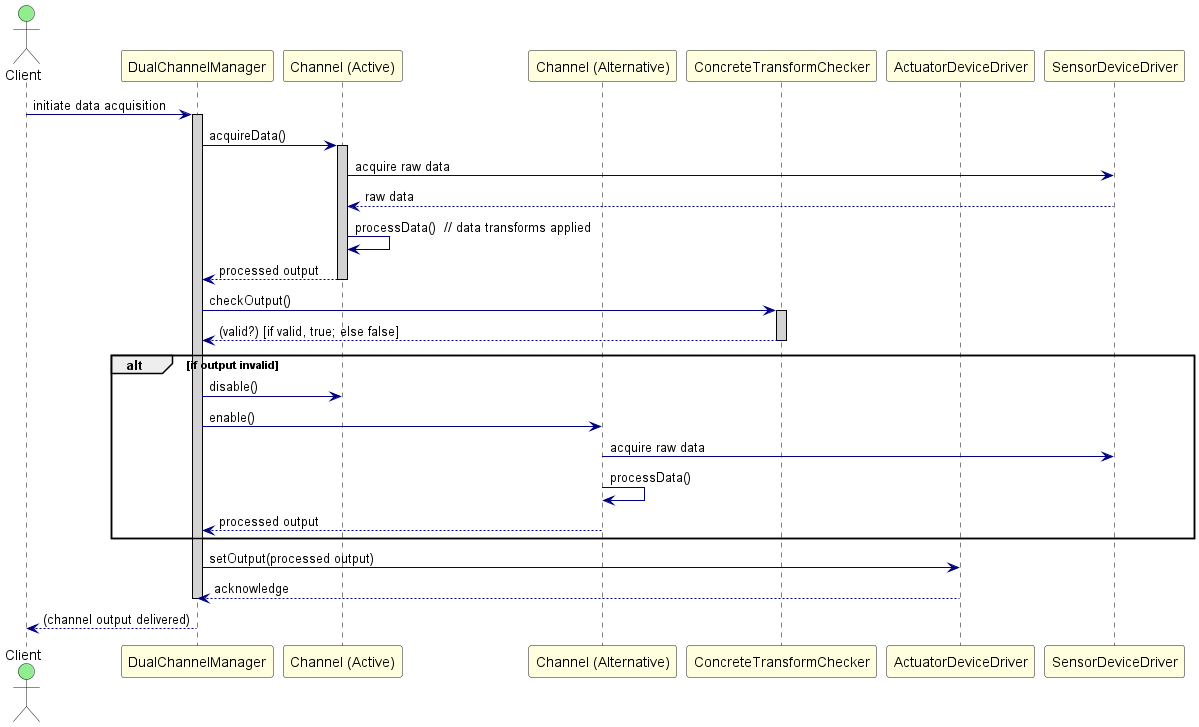

The diagram above was rendered by PlantUML. Its source (embedded in the PNG):
@startuml DualChannelPattern_SequenceDiagram

skinparam sequence {
    ActorBackgroundColor LightGreen
    ParticipantBackgroundColor LightYellow
    LifeLineBorderColor Black
    LifeLineBackgroundColor LightGray
    ArrowColor Navy
}

actor "Client" as Client
participant "DualChannelManager" as DCM
participant "Channel (Active)" as CH_A
participant "Channel (Alternative)" as CH_B
participant "ConcreteTransformChecker" as Checker
participant "ActuatorDeviceDriver" as Actuator

Client -> DCM : initiate data acquisition
activate DCM
DCM -> CH_A : acquireData()
activate CH_A
CH_A -> SensorDeviceDriver : acquire raw data
SensorDeviceDriver --> CH_A : raw data
deactivate SensorDeviceDriver
CH_A -> CH_A : processData()  // data transforms applied
CH_A --> DCM : processed output
deactivate CH_A

DCM -> Checker : checkOutput()
activate Checker
Checker --> DCM : (valid?) [if valid, true; else false]
deactivate Checker

alt if output invalid
    DCM -> CH_A : disable()
    DCM -> CH_B : enable()
    CH_B -> SensorDeviceDriver : acquire raw data
    CH_B -> CH_B : processData()
    CH_B --> DCM : processed output
end

DCM -> Actuator : setOutput(processed output)
Actuator --> DCM : acknowledge
deactivate DCM

Client <-- DCM : (channel output delivered)

@enduml